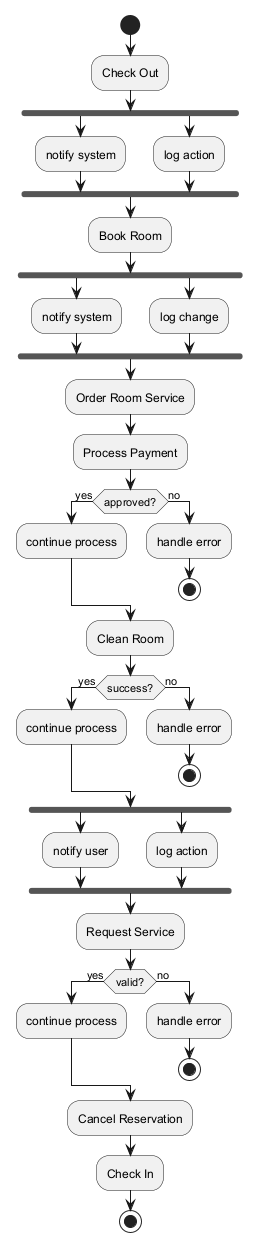

The diagram above was rendered by PlantUML. Its source (embedded in the PNG):
@startuml
skinparam backgroundColor #FFFFFF
skinparam classBackgroundColor #E8F4FA
skinparam classBorderColor #2C7DA0
start
:Check Out;
fork
:notify system;
fork again
:log action;
end fork
:Book Room;
fork
:notify system;
fork again
:log change;
end fork
:Order Room Service;
:Process Payment;
if (approved?) then (yes)
:continue process;
else (no)
:handle error;
stop
endif
:Clean Room;
if (success?) then (yes)
:continue process;
else (no)
:handle error;
stop
endif
fork
:notify user;
fork again
:log action;
end fork
:Request Service;
if (valid?) then (yes)
:continue process;
else (no)
:handle error;
stop
endif
:Cancel Reservation;
:Check In;
stop
@enduml